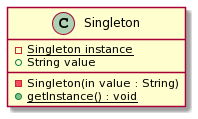

The diagram above was rendered by PlantUML. Its source (embedded in the PNG):
@startuml
class Singleton {
  - {static} Singleton instance
  + String value

  - Singleton(in value : String)
  + {static} getInstance() : void
}
@enduml